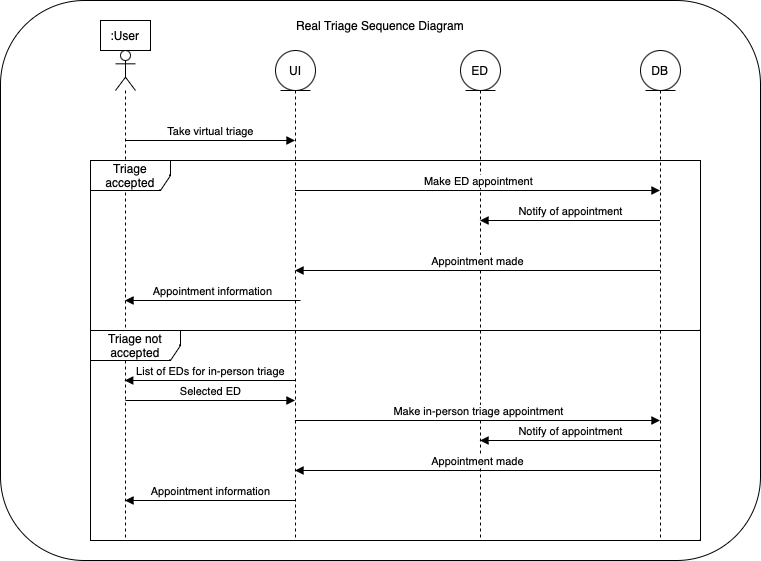

The diagram above was exported from draw.io. Its source (the exported page's mxGraphModel, read from the mxfile embedded in the PNG):
<mxGraphModel dx="1048" dy="1879" grid="1" gridSize="10" guides="1" tooltips="1" connect="1" arrows="1" fold="1" page="1" pageScale="1" pageWidth="850" pageHeight="1100" math="0" shadow="0">
  <root>
    <mxCell id="0" />
    <mxCell id="1" parent="0" />
    <mxCell id="3K3fxXPlRJ7J0XdLot5H-2" value="" style="rounded=1;whiteSpace=wrap;html=1;" vertex="1" parent="1">
      <mxGeometry x="10" y="-1090" width="760" height="560" as="geometry" />
    </mxCell>
    <mxCell id="3K3fxXPlRJ7J0XdLot5H-16" value="" style="shape=umlLifeline;perimeter=lifelinePerimeter;whiteSpace=wrap;html=1;container=1;dropTarget=0;collapsible=0;recursiveResize=0;outlineConnect=0;portConstraint=eastwest;newEdgeStyle={&quot;curved&quot;:0,&quot;rounded&quot;:0};participant=umlActor;" vertex="1" parent="1">
      <mxGeometry x="125" y="-1040" width="20" height="490" as="geometry" />
    </mxCell>
    <mxCell id="3K3fxXPlRJ7J0XdLot5H-18" value="UI" style="shape=umlLifeline;perimeter=lifelinePerimeter;whiteSpace=wrap;html=1;container=1;dropTarget=0;collapsible=0;recursiveResize=0;outlineConnect=0;portConstraint=eastwest;newEdgeStyle={&quot;curved&quot;:0,&quot;rounded&quot;:0};participant=umlEntity;" vertex="1" parent="1">
      <mxGeometry x="285" y="-1040" width="40" height="490" as="geometry" />
    </mxCell>
    <mxCell id="3K3fxXPlRJ7J0XdLot5H-19" value="ED" style="shape=umlLifeline;perimeter=lifelinePerimeter;whiteSpace=wrap;html=1;container=1;dropTarget=0;collapsible=0;recursiveResize=0;outlineConnect=0;portConstraint=eastwest;newEdgeStyle={&quot;curved&quot;:0,&quot;rounded&quot;:0};participant=umlEntity;" vertex="1" parent="1">
      <mxGeometry x="470" y="-1040" width="40" height="490" as="geometry" />
    </mxCell>
    <mxCell id="3K3fxXPlRJ7J0XdLot5H-20" value=":User" style="html=1;whiteSpace=wrap;" vertex="1" parent="1">
      <mxGeometry x="110" y="-1070" width="50" height="30" as="geometry" />
    </mxCell>
    <mxCell id="3K3fxXPlRJ7J0XdLot5H-25" value="Take virtual triage" style="html=1;verticalAlign=bottom;endArrow=block;curved=0;rounded=0;" edge="1" parent="1" source="3K3fxXPlRJ7J0XdLot5H-16" target="3K3fxXPlRJ7J0XdLot5H-18">
      <mxGeometry width="80" relative="1" as="geometry">
        <mxPoint x="310" y="-790" as="sourcePoint" />
        <mxPoint x="250" y="-790" as="targetPoint" />
        <Array as="points">
          <mxPoint x="220" y="-950" />
        </Array>
      </mxGeometry>
    </mxCell>
    <mxCell id="3K3fxXPlRJ7J0XdLot5H-26" value="Triage accepted" style="shape=umlFrame;whiteSpace=wrap;html=1;pointerEvents=0;width=80;height=30;" vertex="1" parent="1">
      <mxGeometry x="100" y="-930" width="610" height="170" as="geometry" />
    </mxCell>
    <mxCell id="3K3fxXPlRJ7J0XdLot5H-31" value="DB" style="shape=umlLifeline;perimeter=lifelinePerimeter;whiteSpace=wrap;html=1;container=1;dropTarget=0;collapsible=0;recursiveResize=0;outlineConnect=0;portConstraint=eastwest;newEdgeStyle={&quot;curved&quot;:0,&quot;rounded&quot;:0};participant=umlEntity;" vertex="1" parent="1">
      <mxGeometry x="650" y="-1040" width="40" height="490" as="geometry" />
    </mxCell>
    <mxCell id="3K3fxXPlRJ7J0XdLot5H-32" value="Make ED appointment" style="html=1;verticalAlign=bottom;endArrow=block;curved=0;rounded=0;" edge="1" parent="1" source="3K3fxXPlRJ7J0XdLot5H-18" target="3K3fxXPlRJ7J0XdLot5H-31">
      <mxGeometry width="80" relative="1" as="geometry">
        <mxPoint x="310" y="-1090" as="sourcePoint" />
        <mxPoint x="390" y="-1090" as="targetPoint" />
        <Array as="points">
          <mxPoint x="380" y="-900" />
        </Array>
      </mxGeometry>
    </mxCell>
    <mxCell id="3K3fxXPlRJ7J0XdLot5H-34" value="Notify of appointment" style="html=1;verticalAlign=bottom;endArrow=block;curved=0;rounded=0;" edge="1" parent="1" source="3K3fxXPlRJ7J0XdLot5H-31" target="3K3fxXPlRJ7J0XdLot5H-19">
      <mxGeometry width="80" relative="1" as="geometry">
        <mxPoint x="310" y="-940" as="sourcePoint" />
        <mxPoint x="490" y="-940" as="targetPoint" />
        <Array as="points">
          <mxPoint x="570" y="-870" />
        </Array>
      </mxGeometry>
    </mxCell>
    <mxCell id="3K3fxXPlRJ7J0XdLot5H-35" value="Appointment made" style="html=1;verticalAlign=bottom;endArrow=block;curved=0;rounded=0;" edge="1" parent="1" source="3K3fxXPlRJ7J0XdLot5H-31" target="3K3fxXPlRJ7J0XdLot5H-18">
      <mxGeometry width="80" relative="1" as="geometry">
        <mxPoint x="310" y="-940" as="sourcePoint" />
        <mxPoint x="390" y="-940" as="targetPoint" />
        <Array as="points">
          <mxPoint x="570" y="-820" />
        </Array>
      </mxGeometry>
    </mxCell>
    <mxCell id="3K3fxXPlRJ7J0XdLot5H-36" value="Appointment information" style="html=1;verticalAlign=bottom;endArrow=block;curved=0;rounded=0;" edge="1" parent="1" target="3K3fxXPlRJ7J0XdLot5H-16">
      <mxGeometry width="80" relative="1" as="geometry">
        <mxPoint x="310" y="-790" as="sourcePoint" />
        <mxPoint x="390" y="-800" as="targetPoint" />
      </mxGeometry>
    </mxCell>
    <mxCell id="3K3fxXPlRJ7J0XdLot5H-37" value="Triage not accepted" style="shape=umlFrame;whiteSpace=wrap;html=1;pointerEvents=0;width=90;height=30;" vertex="1" parent="1">
      <mxGeometry x="100" y="-760" width="610" height="210" as="geometry" />
    </mxCell>
    <mxCell id="3K3fxXPlRJ7J0XdLot5H-38" value="List of EDs for in-person triage" style="html=1;verticalAlign=bottom;endArrow=block;curved=0;rounded=0;" edge="1" parent="1" source="3K3fxXPlRJ7J0XdLot5H-18">
      <mxGeometry width="80" relative="1" as="geometry">
        <mxPoint x="300" y="-710" as="sourcePoint" />
        <mxPoint x="134.25" y="-710" as="targetPoint" />
      </mxGeometry>
    </mxCell>
    <mxCell id="3K3fxXPlRJ7J0XdLot5H-39" value="Selected ED" style="html=1;verticalAlign=bottom;endArrow=block;curved=0;rounded=0;" edge="1" parent="1">
      <mxGeometry width="80" relative="1" as="geometry">
        <mxPoint x="134.8939393939395" y="-690.0000000000001" as="sourcePoint" />
        <mxPoint x="304.4999999999999" y="-690.0000000000001" as="targetPoint" />
      </mxGeometry>
    </mxCell>
    <mxCell id="3K3fxXPlRJ7J0XdLot5H-40" value="Make in-person triage appointment" style="html=1;verticalAlign=bottom;endArrow=block;curved=0;rounded=0;" edge="1" parent="1" source="3K3fxXPlRJ7J0XdLot5H-18" target="3K3fxXPlRJ7J0XdLot5H-31">
      <mxGeometry width="80" relative="1" as="geometry">
        <mxPoint x="307.56043478260875" y="-670" as="sourcePoint" />
        <mxPoint x="672.43" y="-670" as="targetPoint" />
        <Array as="points">
          <mxPoint x="490" y="-670" />
        </Array>
      </mxGeometry>
    </mxCell>
    <mxCell id="3K3fxXPlRJ7J0XdLot5H-41" value="Notify of appointment" style="html=1;verticalAlign=bottom;endArrow=block;curved=0;rounded=0;" edge="1" parent="1" source="3K3fxXPlRJ7J0XdLot5H-31" target="3K3fxXPlRJ7J0XdLot5H-19">
      <mxGeometry width="80" relative="1" as="geometry">
        <mxPoint x="680" y="-860" as="sourcePoint" />
        <mxPoint x="500" y="-860" as="targetPoint" />
        <Array as="points">
          <mxPoint x="580" y="-650" />
        </Array>
      </mxGeometry>
    </mxCell>
    <mxCell id="3K3fxXPlRJ7J0XdLot5H-42" value="Appointment made" style="html=1;verticalAlign=bottom;endArrow=block;curved=0;rounded=0;" edge="1" parent="1" source="3K3fxXPlRJ7J0XdLot5H-31" target="3K3fxXPlRJ7J0XdLot5H-18">
      <mxGeometry width="80" relative="1" as="geometry">
        <mxPoint x="680" y="-810" as="sourcePoint" />
        <mxPoint x="315" y="-810" as="targetPoint" />
        <Array as="points">
          <mxPoint x="580" y="-620" />
        </Array>
      </mxGeometry>
    </mxCell>
    <mxCell id="3K3fxXPlRJ7J0XdLot5H-43" value="Appointment information" style="html=1;verticalAlign=bottom;endArrow=block;curved=0;rounded=0;" edge="1" parent="1" source="3K3fxXPlRJ7J0XdLot5H-18" target="3K3fxXPlRJ7J0XdLot5H-16">
      <mxGeometry width="80" relative="1" as="geometry">
        <mxPoint x="320" y="-780" as="sourcePoint" />
        <mxPoint x="145" y="-780" as="targetPoint" />
        <Array as="points">
          <mxPoint x="220" y="-590" />
        </Array>
      </mxGeometry>
    </mxCell>
    <mxCell id="3K3fxXPlRJ7J0XdLot5H-44" value="Real Triage Sequence Diagram" style="text;html=1;strokeColor=none;fillColor=none;align=center;verticalAlign=middle;whiteSpace=wrap;rounded=0;" vertex="1" parent="1">
      <mxGeometry x="260" y="-1080" width="260" height="30" as="geometry" />
    </mxCell>
  </root>
</mxGraphModel>